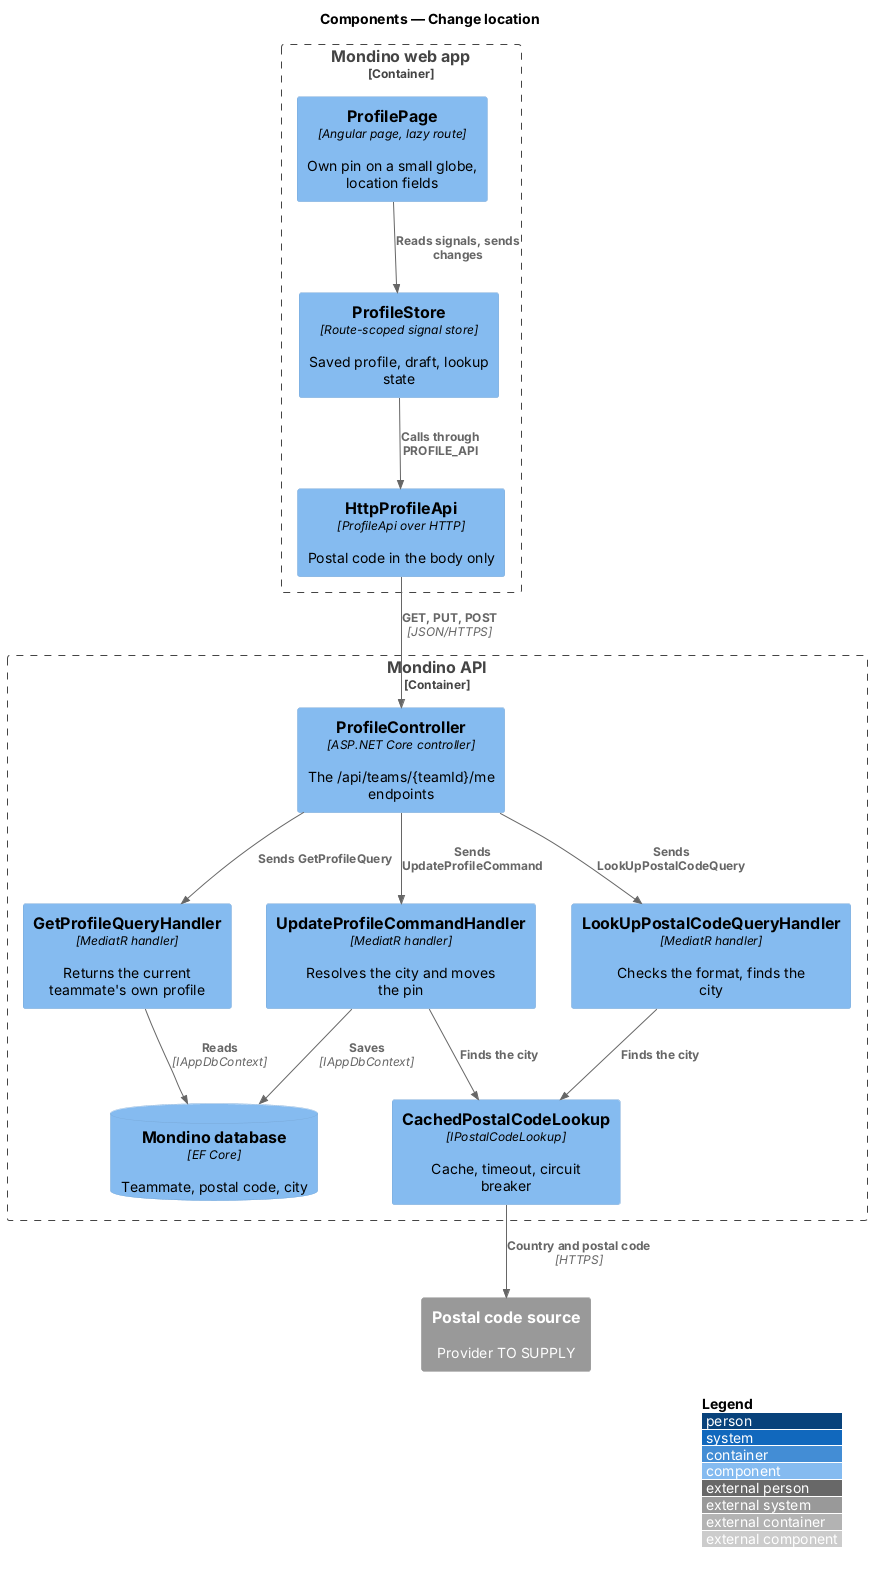

The diagram above was rendered by PlantUML. Its source (embedded in the PNG):
@startuml
!include <C4/C4_Component>
LAYOUT_WITH_LEGEND()
title Components — Change location

Container_Boundary(spa, "Mondino web app") {
  Component(page, "ProfilePage", "Angular page, lazy route", "Own pin on a small globe, location fields")
  Component(store, "ProfileStore", "Route-scoped signal store", "Saved profile, draft, lookup state")
  Component(client, "HttpProfileApi", "ProfileApi over HTTP", "Postal code in the body only")
}
Container_Boundary(api, "Mondino API") {
  Component(ctrl, "ProfileController", "ASP.NET Core controller", "The /api/teams/{teamId}/me endpoints")
  Component(get, "GetProfileQueryHandler", "MediatR handler", "Returns the current teammate's own profile")
  Component(lookup, "LookUpPostalCodeQueryHandler", "MediatR handler", "Checks the format, finds the city")
  Component(update, "UpdateProfileCommandHandler", "MediatR handler", "Resolves the city and moves the pin")
  Component(source, "CachedPostalCodeLookup", "IPostalCodeLookup", "Cache, timeout, circuit breaker")
  ComponentDb(db, "Mondino database", "EF Core", "Teammate, postal code, city")
}
System_Ext(postal, "Postal code source", "Provider TO SUPPLY")

Rel(page, store, "Reads signals, sends changes")
Rel(store, client, "Calls through PROFILE_API")
Rel(client, ctrl, "GET, PUT, POST", "JSON/HTTPS")
Rel(ctrl, get, "Sends GetProfileQuery")
Rel(ctrl, lookup, "Sends LookUpPostalCodeQuery")
Rel(ctrl, update, "Sends UpdateProfileCommand")
Rel(lookup, source, "Finds the city")
Rel(update, source, "Finds the city")
Rel(get, db, "Reads", "IAppDbContext")
Rel(update, db, "Saves", "IAppDbContext")
Rel(source, postal, "Country and postal code", "HTTPS")
@enduml